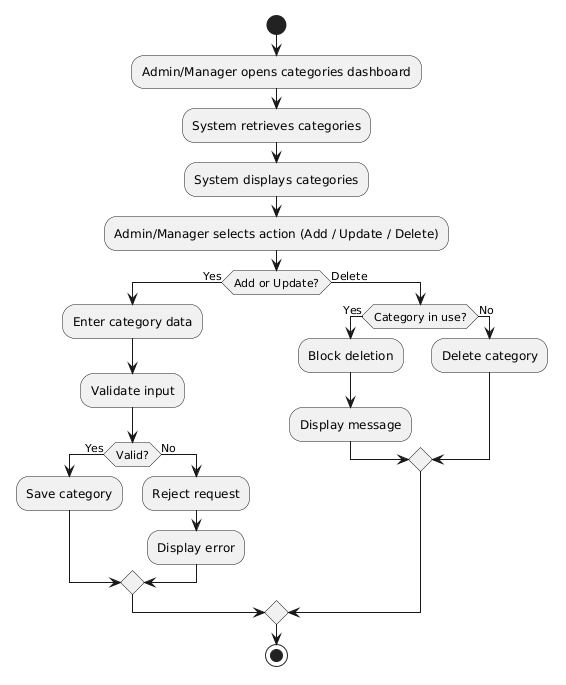

The diagram above was rendered by PlantUML. Its source (embedded in the PNG):
@startuml
start

:Admin/Manager opens categories dashboard;

:System retrieves categories;
:System displays categories;

:Admin/Manager selects action (Add / Update / Delete);

if (Add or Update?) then (Yes)

  :Enter category data;
  :Validate input;

  if (Valid?) then (Yes)
    :Save category;
  else (No)
    :Reject request;
    :Display error;
  endif

else (Delete)

  if (Category in use?) then (Yes)
    :Block deletion;
    :Display message;
  else (No)
    :Delete category;
  endif

endif

stop
@enduml